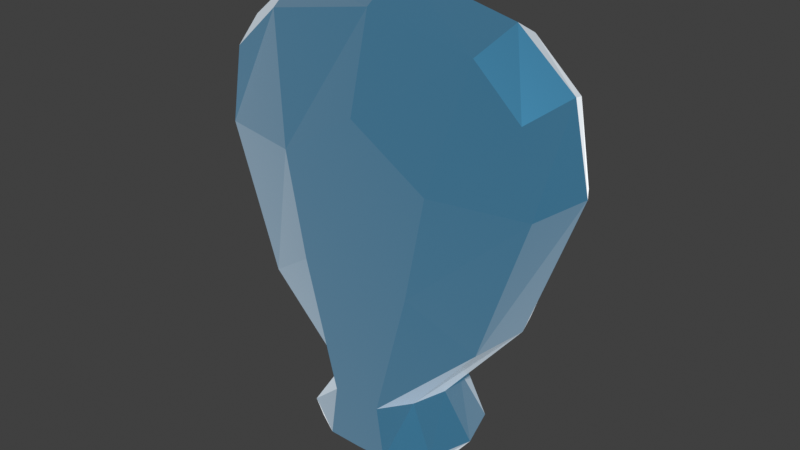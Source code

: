 # Source: Xtal.blend  (saved by Blender 5.1.30; exported with 4.5.12 LTS)
import bpy
from mathutils import Matrix  # noqa: F401  (used for matrix-valued properties, if any)

bpy.ops.wm.read_factory_settings(use_empty=True)
scene = bpy.context.scene
scene.name = 'Scene'

# ---- collections
col_collection = bpy.data.collections.new('Collection'); scene.collection.children.link(col_collection)

# ---- materials (node trees are filled in below, after node groups)
mat_material = bpy.data.materials.new('Material')
mat_material.alpha_threshold = 0.0
mat_material.use_backface_culling_lightprobe_volume = False
mat_material.roughness = 0.5
mat_material.line_color = (0.0, 0.0, 0.0, 1.0)

# ---- material node trees
mat_material.use_nodes = True; mat_material.node_tree.nodes.clear()
_N = mat_material.node_tree.nodes; _L = mat_material.node_tree.links
n0 = _N.new('ShaderNodeOutputMaterial'); n0.name = 'Material Output'; n0.location = (200, 100)
n1 = _N.new('ShaderNodeBsdfPrincipled'); n1.name = 'Principled BSDF'; n1.location = (-200, 100)
n1.inputs[0].default_value = (0.04971, 0.2345, 0.4018, 1.0)
n1.inputs[1].default_value = 1.0
n1.inputs[2].default_value = 0.2969
n1.inputs[24].default_value = 0.9219
n1.inputs[27].default_value = (0.04971, 0.2346, 0.402, 1.0)
n1.inputs[28].default_value = 0.5
_L.new(n1.outputs[0], n0.inputs[0])
n0.is_active_output = True

# ---- world
world_world = bpy.data.worlds.new('World'); scene.world = world_world
world_world.use_nodes = True; world_world.node_tree.nodes.clear()
_N = world_world.node_tree.nodes; _L = world_world.node_tree.links
n0 = _N.new('ShaderNodeOutputWorld'); n0.name = 'World Output'; n0.location = (200, 100)
n1 = _N.new('ShaderNodeBackground'); n1.name = 'Background'; n1.location = (-200, 100)
n1.inputs[0].default_value = (0.05088, 0.05088, 0.05088, 1.0)
_L.new(n1.outputs[0], n0.inputs[0])
n0.is_active_output = True
world_world.color = (0.05088, 0.05088, 0.05088)
world_world.sun_shadow_jitter_overblur = 0.0

# ---- meshes
me_cube_001 = bpy.data.meshes.new('Cube.001')
me_cube_001.from_pydata([(-0.0322, 0.02482, -0.1088), (-0.0322, -0.02482, -0.1088), (-0.1076, 0.02971, 0.1064), (-0.1076, -0.02971, 0.1064), (0.0322, 0.02482, -0.1088), (0.0322, -0.02482, -0.1088), (0.1076, 0.02971, 0.1064), (0.1076, -0.02971, 0.1064), (0.0, 0.02883, 0.1508), (0.0, -0.02883, 0.1508), (0.0, 0.04469, -0.1087), (0.0, -0.04469, -0.1087), (-0.1173, 0.02926, 0.05227), (-0.08346, 0.02962, -0.04774), (-0.08346, -0.02962, -0.04774), (-0.1173, -0.02926, 0.05227), (0.08346, 0.02962, -0.04774), (0.1173, 0.02926, 0.05227), (0.1173, -0.02926, 0.05227), (0.08346, -0.02962, -0.04774), (0.0, -0.04469, 0.08815), (0.0, -0.04469, -0.04199), (0.0, 0.04469, 0.08815), (0.0, 0.04469, -0.04199), (0.07483, -0.02952, 0.1367), (0.01749, 0.04469, -0.1089), (0.07483, 0.02952, 0.1367), (0.01749, -0.04469, -0.1089), (0.05493, -0.04469, 0.05404), (0.04093, -0.04469, -0.01832), (0.05493, 0.04469, 0.05404), (0.04093, 0.04469, -0.01832), (-0.07483, 0.02952, 0.1367), (-0.01749, -0.04469, -0.1089), (-0.07483, -0.02952, 0.1367), (-0.01749, 0.04469, -0.1089), (-0.05493, 0.04469, 0.05404), (-0.04093, 0.04469, -0.01832), (-0.05493, -0.04469, 0.05404), (-0.04093, -0.04469, -0.01832), (-0.04498, 0.03017, -0.1517), (-0.04498, -0.03017, -0.1517), (0.04498, 0.03017, -0.1517), (0.04498, -0.03017, -0.1517), (0.0, 0.02828, -0.1569), (0.0, -0.02828, -0.1569), (0.02498, 0.02839, -0.1572), (0.02498, -0.02839, -0.1572), (-0.02498, -0.02839, -0.1572), (-0.02498, 0.02839, -0.1572), (0.02298, -0.04469, -0.1468), (0.05103, 0.03045, -0.1401), (0.05103, -0.03045, -0.1401), (0.02298, 0.04469, -0.1468), (-0.02298, -0.04469, -0.1468), (0.0, -0.04469, -0.1473), (0.0, 0.04469, -0.1473), (-0.02298, 0.04469, -0.1468), (-0.05103, -0.03045, -0.1401), (-0.05103, 0.03045, -0.1401), (-0.0389, 0.0, -0.1094), (-0.1215, -9.595e-09, 0.1176), (0.1215, -9.595e-09, 0.1176), (0.0389, 0.0, -0.1094), (0.0, 0.0, 0.1692), (0.1336, -4.798e-09, 0.06091), (0.09681, 2.399e-09, -0.03913), (-0.09681, 2.399e-09, -0.03913), (-0.1336, -4.798e-09, 0.06091), (0.08238, -9.595e-09, 0.151), (-0.08238, -9.595e-09, 0.151), (-0.04641, 9.595e-09, -0.1588), (0.04641, 9.595e-09, -0.1588), (0.0, 0.0, -0.1655), (0.02201, 0.0, -0.1647), (-0.02201, 0.0, -0.1647), (-0.06074, 9.595e-09, -0.1401), (0.06074, 9.595e-09, -0.1401)], [], [(68, 15, 3, 61), (69, 24, 7, 62), (66, 19, 5, 63), (55, 54, 48, 45), (31, 16, 4, 25), (39, 14, 1, 33), (29, 21, 11, 27), (37, 23, 10, 35), (53, 51, 42, 46), (70, 34, 9, 64), (32, 8, 22, 36), (36, 22, 23, 37), (24, 9, 20, 28), (28, 20, 21, 29), (34, 3, 15, 38), (38, 15, 14, 39), (26, 6, 17, 30), (30, 17, 16, 31), (62, 7, 18, 65), (65, 18, 19, 66), (60, 1, 14, 67), (67, 14, 15, 68), (22, 30, 31, 23), (8, 26, 30, 22), (18, 28, 29, 19), (7, 24, 28, 18), (52, 50, 47, 43), (19, 29, 27, 5), (23, 31, 25, 10), (64, 9, 24, 69), (20, 38, 39, 21), (9, 34, 38, 20), (12, 36, 37, 13), (2, 32, 36, 12), (61, 3, 34, 70), (13, 37, 35, 0), (21, 39, 33, 11), (77, 52, 43, 72), (75, 48, 41, 71), (74, 47, 45, 73), (72, 43, 47, 74), (73, 45, 48, 75), (57, 56, 44, 49), (56, 53, 46, 44), (54, 58, 41, 48), (76, 59, 40, 71), (50, 55, 45, 47), (59, 57, 49, 40), (0, 35, 57, 59), (27, 11, 55, 50), (60, 0, 59, 76), (33, 1, 58, 54), (10, 25, 53, 56), (35, 10, 56, 57), (63, 5, 52, 77), (5, 27, 50, 52), (25, 4, 51, 53), (11, 33, 54, 55), (4, 63, 77, 51), (1, 60, 76, 58), (58, 76, 71, 41), (44, 73, 75, 49), (42, 72, 74, 46), (46, 74, 73, 44), (49, 75, 71, 40), (51, 77, 72, 42), (2, 61, 70, 32), (8, 64, 69, 26), (13, 67, 68, 12), (0, 60, 67, 13), (17, 65, 66, 16), (6, 62, 65, 17), (32, 70, 64, 8), (16, 66, 63, 4), (26, 69, 62, 6), (12, 68, 61, 2)])
_uv = me_cube_001.uv_layers.new(name='UVMap')
_uv.uv.foreach_set('vector', [0.5, 0.1667, 0.625, 0.1667, 0.625, 0.25, 0.5, 0.25, 0.5, 0.4375, 0.625, 0.4375, 0.625, 0.5, 0.5, 0.5, 0.5, 0.6667, 0.625, 0.6667, 0.625, 0.75, 0.5, 0.75, 0.75, 0.75, 0.8125, 0.75, 0.8125, 0.75, 0.75, 0.75, 0.3125, 0.6667, 0.375, 0.6667, 0.375, 0.75, 0.3125, 0.75, 0.8125, 0.6667, 0.875, 0.6667, 0.875, 0.75, 0.8125, 0.75, 0.6875, 0.6667, 0.75, 0.6667, 0.75, 0.75, 0.6875, 0.75, 0.1875, 0.6667, 0.25, 0.6667, 0.25, 0.75, 0.1875, 0.75, 0.3125, 0.75, 0.375, 0.75, 0.375, 0.75, 0.3125, 0.75, 0.5, 0.3125, 0.625, 0.3125, 0.625, 0.375, 0.5, 0.375, 0.1875, 0.5, 0.25, 0.5, 0.25, 0.5833, 0.1875, 0.5833, 0.1875, 0.5833, 0.25, 0.5833, 0.25, 0.6667, 0.1875, 0.6667, 0.6875, 0.5, 0.75, 0.5, 0.75, 0.5833, 0.6875, 0.5833, 0.6875, 0.5833, 0.75, 0.5833, 0.75, 0.6667, 0.6875, 0.6667, 0.8125, 0.5, 0.875, 0.5, 0.875, 0.5833, 0.8125, 0.5833, 0.8125, 0.5833, 0.875, 0.5833, 0.875, 0.6667, 0.8125, 0.6667, 0.3125, 0.5, 0.375, 0.5, 0.375, 0.5833, 0.3125, 0.5833, 0.3125, 0.5833, 0.375, 0.5833, 0.375, 0.6667, 0.3125, 0.6667, 0.5, 0.5, 0.625, 0.5, 0.625, 0.5833, 0.5, 0.5833, 0.5, 0.5833, 0.625, 0.5833, 0.625, 0.6667, 0.5, 0.6667, 0.5, 0.0, 0.625, 0.0, 0.625, 0.08333, 0.5, 0.08333, 0.5, 0.08333, 0.625, 0.08333, 0.625, 0.1667, 0.5, 0.1667, 0.25, 0.5833, 0.3125, 0.5833, 0.3125, 0.6667, 0.25, 0.6667, 0.25, 0.5, 0.3125, 0.5, 0.3125, 0.5833, 0.25, 0.5833, 0.625, 0.5833, 0.6875, 0.5833, 0.6875, 0.6667, 0.625, 0.6667, 0.625, 0.5, 0.6875, 0.5, 0.6875, 0.5833, 0.625, 0.5833, 0.625, 0.75, 0.6875, 0.75, 0.6875, 0.75, 0.625, 0.75, 0.625, 0.6667, 0.6875, 0.6667, 0.6875, 0.75, 0.625, 0.75, 0.25, 0.6667, 0.3125, 0.6667, 0.3125, 0.75, 0.25, 0.75, 0.5, 0.375, 0.625, 0.375, 0.625, 0.4375, 0.5, 0.4375, 0.75, 0.5833, 0.8125, 0.5833, 0.8125, 0.6667, 0.75, 0.6667, 0.75, 0.5, 0.8125, 0.5, 0.8125, 0.5833, 0.75, 0.5833, 0.125, 0.5833, 0.1875, 0.5833, 0.1875, 0.6667, 0.125, 0.6667, 0.125, 0.5, 0.1875, 0.5, 0.1875, 0.5833, 0.125, 0.5833, 0.5, 0.25, 0.625, 0.25, 0.625, 0.3125, 0.5, 0.3125, 0.125, 0.6667, 0.1875, 0.6667, 0.1875, 0.75, 0.125, 0.75, 0.75, 0.6667, 0.8125, 0.6667, 0.8125, 0.75, 0.75, 0.75, 0.5, 0.75, 0.625, 0.75, 0.625, 0.75, 0.5, 0.75, 0.5, 0.9375, 0.625, 0.9375, 0.625, 1.0, 0.5, 1.0, 0.5, 0.8125, 0.625, 0.8125, 0.625, 0.875, 0.5, 0.875, 0.5, 0.75, 0.625, 0.75, 0.625, 0.8125, 0.5, 0.8125, 0.5, 0.875, 0.625, 0.875, 0.625, 0.9375, 0.5, 0.9375, 0.1875, 0.75, 0.25, 0.75, 0.25, 0.75, 0.1875, 0.75, 0.25, 0.75, 0.3125, 0.75, 0.3125, 0.75, 0.25, 0.75, 0.8125, 0.75, 0.875, 0.75, 0.875, 0.75, 0.8125, 0.75, 0.5, 0.0, 0.375, 0.0, 0.375, 0.0, 0.5, 0.0, 0.6875, 0.75, 0.75, 0.75, 0.75, 0.75, 0.6875, 0.75, 0.125, 0.75, 0.1875, 0.75, 0.1875, 0.75, 0.125, 0.75, 0.125, 0.75, 0.1875, 0.75, 0.1875, 0.75, 0.125, 0.75, 0.6875, 0.75, 0.75, 0.75, 0.75, 0.75, 0.6875, 0.75, 0.5, 0.0, 0.375, 0.0, 0.375, 0.0, 0.5, 0.0, 0.8125, 0.75, 0.875, 0.75, 0.875, 0.75, 0.8125, 0.75, 0.25, 0.75, 0.3125, 0.75, 0.3125, 0.75, 0.25, 0.75, 0.1875, 0.75, 0.25, 0.75, 0.25, 0.75, 0.1875, 0.75, 0.5, 0.75, 0.625, 0.75, 0.625, 0.75, 0.5, 0.75, 0.625, 0.75, 0.6875, 0.75, 0.6875, 0.75, 0.625, 0.75, 0.3125, 0.75, 0.375, 0.75, 0.375, 0.75, 0.3125, 0.75, 0.75, 0.75, 0.8125, 0.75, 0.8125, 0.75, 0.75, 0.75, 0.375, 0.75, 0.5, 0.75, 0.5, 0.75, 0.375, 0.75, 0.625, 0.0, 0.5, 0.0, 0.5, 0.0, 0.625, 0.0, 0.625, 0.0, 0.5, 0.0, 0.5, 0.0, 0.625, 0.0, 0.375, 0.875, 0.5, 0.875, 0.5, 0.9375, 0.375, 0.9375, 0.375, 0.75, 0.5, 0.75, 0.5, 0.8125, 0.375, 0.8125, 0.375, 0.8125, 0.5, 0.8125, 0.5, 0.875, 0.375, 0.875, 0.375, 0.9375, 0.5, 0.9375, 0.5, 1.0, 0.375, 1.0, 0.375, 0.75, 0.5, 0.75, 0.5, 0.75, 0.375, 0.75, 0.375, 0.25, 0.5, 0.25, 0.5, 0.3125, 0.375, 0.3125, 0.375, 0.375, 0.5, 0.375, 0.5, 0.4375, 0.375, 0.4375, 0.375, 0.08333, 0.5, 0.08333, 0.5, 0.1667, 0.375, 0.1667, 0.375, 0.0, 0.5, 0.0, 0.5, 0.08333, 0.375, 0.08333, 0.375, 0.5833, 0.5, 0.5833, 0.5, 0.6667, 0.375, 0.6667, 0.375, 0.5, 0.5, 0.5, 0.5, 0.5833, 0.375, 0.5833, 0.375, 0.3125, 0.5, 0.3125, 0.5, 0.375, 0.375, 0.375, 0.375, 0.6667, 0.5, 0.6667, 0.5, 0.75, 0.375, 0.75, 0.375, 0.4375, 0.5, 0.4375, 0.5, 0.5, 0.375, 0.5, 0.375, 0.1667, 0.5, 0.1667, 0.5, 0.25, 0.375, 0.25])
me_cube_001.materials.append(mat_material)
me_cube_001.update()

# ---- objects
ob_empty = bpy.data.objects.new('Empty', None)
ob_cube = bpy.data.objects.new('Cube', me_cube_001)

# ---- transforms, parenting, visibility, modifiers, constraints
ob_empty.location = (0.0, 0.0, 0.0)
ob_empty.empty_display_type = 'IMAGE'
ob_empty.empty_display_size = 5.0
ob_empty.empty_image_depth = 'BACK'
ob_empty.show_empty_image_perspective = False
ob_empty.empty_image_side = 'FRONT'
ob_cube.location = (0.0, 0.0, 0.0)

# ---- collection membership
col_collection.objects.link(ob_empty)
col_collection.objects.link(ob_cube)

# ---- scene / render settings (as saved in the file)
scene.frame_start = 1; scene.frame_end = 250; scene.frame_set(1)
scene.render.engine = 'BLENDER_EEVEE_NEXT'
scene.render.bake_bias = 0.0
scene.render.bake_samples = 0
scene.cycles.sampling_pattern = 'TABULATED_SOBOL'
scene.eevee.use_volume_custom_range = False
scene.view_settings.view_transform = 'Standard'
bpy.context.view_layer.update()

# ---- added for rendering (the .blend has no active camera and no usable light): camera, sun
cam_auto = bpy.data.cameras.new('AutoCamera')
cam_auto.lens = 50.0
cam_auto.sensor_width = 36.0
cam_auto.clip_end = 1000.0
ob_auto_camera = bpy.data.objects.new('AutoCamera', cam_auto)
scene.collection.objects.link(ob_auto_camera)
ob_auto_camera.location = (0.404774, -0.485729, 0.32569)
ob_auto_camera.rotation_euler = (1.09748, -7.21219e-08, 0.694738)
scene.camera = ob_auto_camera
light_auto_sun = bpy.data.lights.new('AutoSun', 'SUN')
light_auto_sun.energy = 3.0
light_auto_sun.angle = 0.0523599
ob_auto_sun = bpy.data.objects.new('AutoSun', light_auto_sun)
scene.collection.objects.link(ob_auto_sun)
ob_auto_sun.rotation_euler = (0.872665, 0.174533, 0.523599)
bpy.context.view_layer.update()
